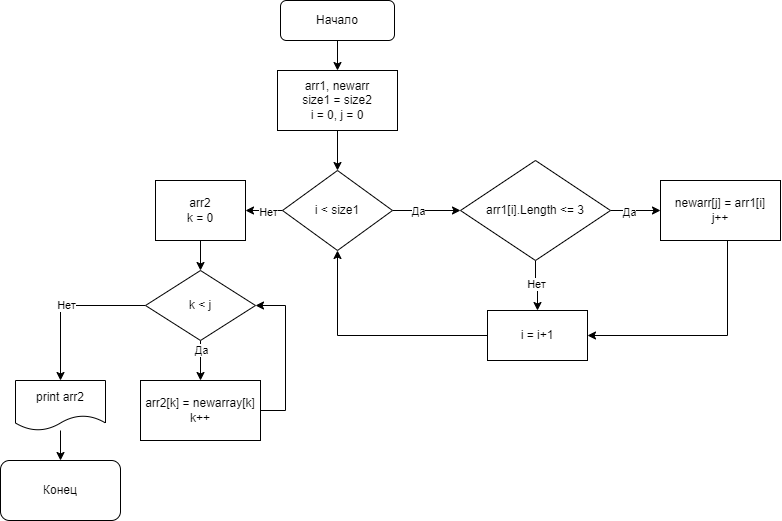

The diagram above was exported from draw.io. Its source (the exported page's mxGraphModel, read from the mxfile embedded in the PNG):
<mxGraphModel dx="1231" dy="561" grid="1" gridSize="10" guides="1" tooltips="1" connect="1" arrows="1" fold="1" page="1" pageScale="1" pageWidth="827" pageHeight="1169" math="0" shadow="0">
  <root>
    <mxCell id="0" />
    <mxCell id="1" parent="0" />
    <mxCell id="HjRuUHVgkOEosIePaX6b-3" value="" style="edgeStyle=orthogonalEdgeStyle;rounded=0;orthogonalLoop=1;jettySize=auto;html=1;" parent="1" source="HjRuUHVgkOEosIePaX6b-1" target="HjRuUHVgkOEosIePaX6b-2" edge="1">
      <mxGeometry relative="1" as="geometry" />
    </mxCell>
    <mxCell id="HjRuUHVgkOEosIePaX6b-1" value="Начало" style="rounded=1;whiteSpace=wrap;html=1;" parent="1" vertex="1">
      <mxGeometry x="295" y="40" width="114" height="40" as="geometry" />
    </mxCell>
    <mxCell id="HjRuUHVgkOEosIePaX6b-5" value="" style="edgeStyle=orthogonalEdgeStyle;rounded=0;orthogonalLoop=1;jettySize=auto;html=1;" parent="1" source="HjRuUHVgkOEosIePaX6b-2" target="HjRuUHVgkOEosIePaX6b-4" edge="1">
      <mxGeometry relative="1" as="geometry" />
    </mxCell>
    <mxCell id="HjRuUHVgkOEosIePaX6b-2" value="arr1, newarr&lt;br&gt;size1 = size2&lt;br&gt;i = 0, j = 0" style="rounded=0;whiteSpace=wrap;html=1;" parent="1" vertex="1">
      <mxGeometry x="292" y="110" width="120" height="60" as="geometry" />
    </mxCell>
    <mxCell id="HjRuUHVgkOEosIePaX6b-7" value="" style="edgeStyle=orthogonalEdgeStyle;rounded=0;orthogonalLoop=1;jettySize=auto;html=1;" parent="1" source="HjRuUHVgkOEosIePaX6b-4" target="HjRuUHVgkOEosIePaX6b-6" edge="1">
      <mxGeometry relative="1" as="geometry" />
    </mxCell>
    <mxCell id="HjRuUHVgkOEosIePaX6b-8" value="Да" style="edgeLabel;html=1;align=center;verticalAlign=middle;resizable=0;points=[];" parent="HjRuUHVgkOEosIePaX6b-7" vertex="1" connectable="0">
      <mxGeometry x="-0.2632" relative="1" as="geometry">
        <mxPoint as="offset" />
      </mxGeometry>
    </mxCell>
    <mxCell id="bqdv-MhrjCiiSerp_mh--2" value="" style="edgeStyle=orthogonalEdgeStyle;rounded=0;orthogonalLoop=1;jettySize=auto;html=1;" edge="1" parent="1" source="HjRuUHVgkOEosIePaX6b-4" target="bqdv-MhrjCiiSerp_mh--1">
      <mxGeometry relative="1" as="geometry" />
    </mxCell>
    <mxCell id="bqdv-MhrjCiiSerp_mh--3" value="Нет" style="edgeLabel;html=1;align=center;verticalAlign=middle;resizable=0;points=[];" vertex="1" connectable="0" parent="bqdv-MhrjCiiSerp_mh--2">
      <mxGeometry x="-0.3205" y="1" relative="1" as="geometry">
        <mxPoint as="offset" />
      </mxGeometry>
    </mxCell>
    <mxCell id="HjRuUHVgkOEosIePaX6b-4" value="i &amp;lt; size1" style="rhombus;whiteSpace=wrap;html=1;rounded=0;" parent="1" vertex="1">
      <mxGeometry x="297" y="210" width="110" height="80" as="geometry" />
    </mxCell>
    <mxCell id="HjRuUHVgkOEosIePaX6b-10" value="" style="edgeStyle=orthogonalEdgeStyle;rounded=0;orthogonalLoop=1;jettySize=auto;html=1;" parent="1" source="HjRuUHVgkOEosIePaX6b-6" target="HjRuUHVgkOEosIePaX6b-9" edge="1">
      <mxGeometry relative="1" as="geometry" />
    </mxCell>
    <mxCell id="HjRuUHVgkOEosIePaX6b-11" value="Да" style="edgeLabel;html=1;align=center;verticalAlign=middle;resizable=0;points=[];" parent="HjRuUHVgkOEosIePaX6b-10" vertex="1" connectable="0">
      <mxGeometry x="-0.2743" y="-1" relative="1" as="geometry">
        <mxPoint as="offset" />
      </mxGeometry>
    </mxCell>
    <mxCell id="HjRuUHVgkOEosIePaX6b-13" value="" style="edgeStyle=orthogonalEdgeStyle;rounded=0;orthogonalLoop=1;jettySize=auto;html=1;" parent="1" source="HjRuUHVgkOEosIePaX6b-6" target="HjRuUHVgkOEosIePaX6b-12" edge="1">
      <mxGeometry relative="1" as="geometry" />
    </mxCell>
    <mxCell id="HjRuUHVgkOEosIePaX6b-14" value="Нет" style="edgeLabel;html=1;align=center;verticalAlign=middle;resizable=0;points=[];" parent="HjRuUHVgkOEosIePaX6b-13" vertex="1" connectable="0">
      <mxGeometry x="-0.1111" relative="1" as="geometry">
        <mxPoint as="offset" />
      </mxGeometry>
    </mxCell>
    <mxCell id="HjRuUHVgkOEosIePaX6b-6" value="arr1[i].Length &amp;lt;= 3" style="rhombus;whiteSpace=wrap;html=1;rounded=0;" parent="1" vertex="1">
      <mxGeometry x="475" y="200" width="150" height="100" as="geometry" />
    </mxCell>
    <mxCell id="HjRuUHVgkOEosIePaX6b-15" style="edgeStyle=orthogonalEdgeStyle;rounded=0;orthogonalLoop=1;jettySize=auto;html=1;entryX=1;entryY=0.5;entryDx=0;entryDy=0;" parent="1" source="HjRuUHVgkOEosIePaX6b-9" target="HjRuUHVgkOEosIePaX6b-12" edge="1">
      <mxGeometry relative="1" as="geometry">
        <Array as="points">
          <mxPoint x="742" y="375" />
        </Array>
      </mxGeometry>
    </mxCell>
    <mxCell id="HjRuUHVgkOEosIePaX6b-9" value="newarr[j] = arr1[i]&lt;br&gt;j++" style="whiteSpace=wrap;html=1;rounded=0;" parent="1" vertex="1">
      <mxGeometry x="675" y="220" width="120" height="60" as="geometry" />
    </mxCell>
    <mxCell id="HjRuUHVgkOEosIePaX6b-16" style="edgeStyle=orthogonalEdgeStyle;rounded=0;orthogonalLoop=1;jettySize=auto;html=1;entryX=0.5;entryY=1;entryDx=0;entryDy=0;" parent="1" source="HjRuUHVgkOEosIePaX6b-12" target="HjRuUHVgkOEosIePaX6b-4" edge="1">
      <mxGeometry relative="1" as="geometry" />
    </mxCell>
    <mxCell id="HjRuUHVgkOEosIePaX6b-12" value="i = i+1" style="whiteSpace=wrap;html=1;rounded=0;" parent="1" vertex="1">
      <mxGeometry x="502" y="350" width="100" height="50" as="geometry" />
    </mxCell>
    <mxCell id="HjRuUHVgkOEosIePaX6b-20" value="" style="edgeStyle=orthogonalEdgeStyle;rounded=0;orthogonalLoop=1;jettySize=auto;html=1;" parent="1" source="HjRuUHVgkOEosIePaX6b-17" target="HjRuUHVgkOEosIePaX6b-19" edge="1">
      <mxGeometry relative="1" as="geometry" />
    </mxCell>
    <mxCell id="HjRuUHVgkOEosIePaX6b-17" value="print arr2" style="shape=document;whiteSpace=wrap;html=1;boundedLbl=1;rounded=0;" parent="1" vertex="1">
      <mxGeometry x="30" y="420" width="90" height="50" as="geometry" />
    </mxCell>
    <mxCell id="HjRuUHVgkOEosIePaX6b-19" value="Конец" style="rounded=1;whiteSpace=wrap;html=1;" parent="1" vertex="1">
      <mxGeometry x="15" y="500" width="120" height="60" as="geometry" />
    </mxCell>
    <mxCell id="bqdv-MhrjCiiSerp_mh--5" value="" style="edgeStyle=orthogonalEdgeStyle;rounded=0;orthogonalLoop=1;jettySize=auto;html=1;" edge="1" parent="1" source="bqdv-MhrjCiiSerp_mh--1" target="bqdv-MhrjCiiSerp_mh--4">
      <mxGeometry relative="1" as="geometry" />
    </mxCell>
    <mxCell id="bqdv-MhrjCiiSerp_mh--1" value="arr2&lt;br&gt;k = 0" style="rounded=0;whiteSpace=wrap;html=1;" vertex="1" parent="1">
      <mxGeometry x="170" y="220" width="90" height="60" as="geometry" />
    </mxCell>
    <mxCell id="bqdv-MhrjCiiSerp_mh--7" value="" style="edgeStyle=orthogonalEdgeStyle;rounded=0;orthogonalLoop=1;jettySize=auto;html=1;" edge="1" parent="1" source="bqdv-MhrjCiiSerp_mh--4" target="bqdv-MhrjCiiSerp_mh--6">
      <mxGeometry relative="1" as="geometry" />
    </mxCell>
    <mxCell id="bqdv-MhrjCiiSerp_mh--8" value="Да" style="edgeLabel;html=1;align=center;verticalAlign=middle;resizable=0;points=[];" vertex="1" connectable="0" parent="bqdv-MhrjCiiSerp_mh--7">
      <mxGeometry x="-0.825" relative="1" as="geometry">
        <mxPoint y="6" as="offset" />
      </mxGeometry>
    </mxCell>
    <mxCell id="bqdv-MhrjCiiSerp_mh--9" style="edgeStyle=orthogonalEdgeStyle;rounded=0;orthogonalLoop=1;jettySize=auto;html=1;entryX=0.5;entryY=0;entryDx=0;entryDy=0;" edge="1" parent="1" source="bqdv-MhrjCiiSerp_mh--4" target="HjRuUHVgkOEosIePaX6b-17">
      <mxGeometry relative="1" as="geometry" />
    </mxCell>
    <mxCell id="bqdv-MhrjCiiSerp_mh--10" value="Нет" style="edgeLabel;html=1;align=center;verticalAlign=middle;resizable=0;points=[];" vertex="1" connectable="0" parent="bqdv-MhrjCiiSerp_mh--9">
      <mxGeometry x="-0.0055" y="-1" relative="1" as="geometry">
        <mxPoint as="offset" />
      </mxGeometry>
    </mxCell>
    <mxCell id="bqdv-MhrjCiiSerp_mh--4" value="k &amp;lt; j" style="rhombus;whiteSpace=wrap;html=1;rounded=0;" vertex="1" parent="1">
      <mxGeometry x="160" y="310" width="110" height="70" as="geometry" />
    </mxCell>
    <mxCell id="bqdv-MhrjCiiSerp_mh--12" value="" style="edgeStyle=orthogonalEdgeStyle;rounded=0;orthogonalLoop=1;jettySize=auto;html=1;entryX=1;entryY=0.5;entryDx=0;entryDy=0;" edge="1" parent="1" source="bqdv-MhrjCiiSerp_mh--6" target="bqdv-MhrjCiiSerp_mh--4">
      <mxGeometry relative="1" as="geometry">
        <mxPoint x="300" y="330" as="targetPoint" />
        <Array as="points">
          <mxPoint x="300" y="450" />
          <mxPoint x="300" y="345" />
        </Array>
      </mxGeometry>
    </mxCell>
    <mxCell id="bqdv-MhrjCiiSerp_mh--6" value="arr2[k] = newarray[k]&lt;br&gt;k++" style="whiteSpace=wrap;html=1;rounded=0;" vertex="1" parent="1">
      <mxGeometry x="155" y="420" width="120" height="60" as="geometry" />
    </mxCell>
  </root>
</mxGraphModel>